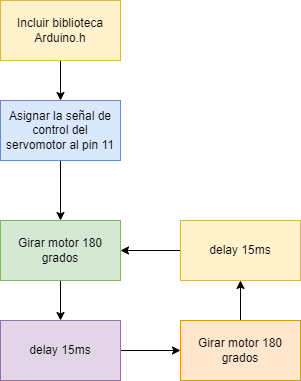

The diagram above was exported from draw.io. Its source (the exported page's mxGraphModel, read from the mxfile embedded in the PNG):
<mxGraphModel dx="1036" dy="614" grid="1" gridSize="10" guides="1" tooltips="1" connect="1" arrows="1" fold="1" page="1" pageScale="1" pageWidth="827" pageHeight="1169" math="0" shadow="0">
  <root>
    <mxCell id="0" />
    <mxCell id="1" parent="0" />
    <mxCell id="pMy1tKW8-WPjoZWShF1K-3" value="" style="edgeStyle=orthogonalEdgeStyle;rounded=0;orthogonalLoop=1;jettySize=auto;html=1;" edge="1" parent="1" source="pMy1tKW8-WPjoZWShF1K-1" target="pMy1tKW8-WPjoZWShF1K-2">
      <mxGeometry relative="1" as="geometry" />
    </mxCell>
    <mxCell id="pMy1tKW8-WPjoZWShF1K-1" value="Incluir biblioteca Arduino.h" style="rounded=0;whiteSpace=wrap;html=1;fillColor=#fff2cc;strokeColor=#d6b656;" vertex="1" parent="1">
      <mxGeometry x="180" y="40" width="120" height="60" as="geometry" />
    </mxCell>
    <mxCell id="pMy1tKW8-WPjoZWShF1K-5" value="" style="edgeStyle=orthogonalEdgeStyle;rounded=0;orthogonalLoop=1;jettySize=auto;html=1;" edge="1" parent="1" source="pMy1tKW8-WPjoZWShF1K-2" target="pMy1tKW8-WPjoZWShF1K-4">
      <mxGeometry relative="1" as="geometry" />
    </mxCell>
    <mxCell id="pMy1tKW8-WPjoZWShF1K-2" value="Asignar la señal de control del servomotor al pin 11" style="rounded=0;whiteSpace=wrap;html=1;fillColor=#dae8fc;strokeColor=#6c8ebf;" vertex="1" parent="1">
      <mxGeometry x="180" y="140" width="120" height="60" as="geometry" />
    </mxCell>
    <mxCell id="pMy1tKW8-WPjoZWShF1K-7" value="" style="edgeStyle=orthogonalEdgeStyle;rounded=0;orthogonalLoop=1;jettySize=auto;html=1;" edge="1" parent="1" source="pMy1tKW8-WPjoZWShF1K-4" target="pMy1tKW8-WPjoZWShF1K-6">
      <mxGeometry relative="1" as="geometry" />
    </mxCell>
    <mxCell id="pMy1tKW8-WPjoZWShF1K-4" value="Girar motor 180 grados" style="rounded=0;whiteSpace=wrap;html=1;fillColor=#d5e8d4;strokeColor=#82b366;" vertex="1" parent="1">
      <mxGeometry x="180" y="260" width="120" height="60" as="geometry" />
    </mxCell>
    <mxCell id="pMy1tKW8-WPjoZWShF1K-9" value="" style="edgeStyle=orthogonalEdgeStyle;rounded=0;orthogonalLoop=1;jettySize=auto;html=1;" edge="1" parent="1" source="pMy1tKW8-WPjoZWShF1K-6" target="pMy1tKW8-WPjoZWShF1K-8">
      <mxGeometry relative="1" as="geometry" />
    </mxCell>
    <mxCell id="pMy1tKW8-WPjoZWShF1K-6" value="delay 15ms" style="rounded=0;whiteSpace=wrap;html=1;fillColor=#e1d5e7;strokeColor=#9673a6;" vertex="1" parent="1">
      <mxGeometry x="180" y="360" width="120" height="60" as="geometry" />
    </mxCell>
    <mxCell id="pMy1tKW8-WPjoZWShF1K-13" value="" style="edgeStyle=orthogonalEdgeStyle;rounded=0;orthogonalLoop=1;jettySize=auto;html=1;" edge="1" parent="1" source="pMy1tKW8-WPjoZWShF1K-8" target="pMy1tKW8-WPjoZWShF1K-12">
      <mxGeometry relative="1" as="geometry" />
    </mxCell>
    <mxCell id="pMy1tKW8-WPjoZWShF1K-8" value="Girar motor 180 grados" style="rounded=0;whiteSpace=wrap;html=1;fillColor=#ffe6cc;strokeColor=#d79b00;" vertex="1" parent="1">
      <mxGeometry x="360" y="360" width="120" height="60" as="geometry" />
    </mxCell>
    <mxCell id="pMy1tKW8-WPjoZWShF1K-14" value="" style="edgeStyle=orthogonalEdgeStyle;rounded=0;orthogonalLoop=1;jettySize=auto;html=1;" edge="1" parent="1" source="pMy1tKW8-WPjoZWShF1K-12" target="pMy1tKW8-WPjoZWShF1K-4">
      <mxGeometry relative="1" as="geometry" />
    </mxCell>
    <mxCell id="pMy1tKW8-WPjoZWShF1K-12" value="delay 15ms" style="rounded=0;whiteSpace=wrap;html=1;fillColor=#fff2cc;strokeColor=#d6b656;" vertex="1" parent="1">
      <mxGeometry x="360" y="260" width="120" height="60" as="geometry" />
    </mxCell>
  </root>
</mxGraphModel>